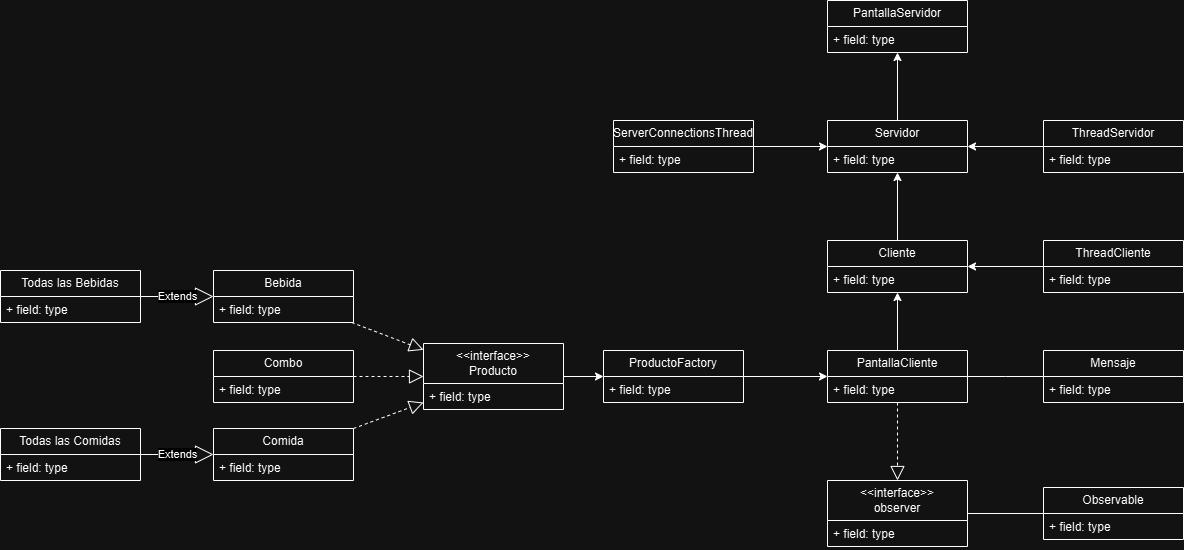

The diagram above was exported from draw.io. Its source (the exported page's mxGraphModel, read from the mxfile embedded in the PNG):
<mxGraphModel dx="2213" dy="785" grid="1" gridSize="10" guides="1" tooltips="1" connect="1" arrows="1" fold="1" page="1" pageScale="1" pageWidth="827" pageHeight="1169" math="0" shadow="0">
  <root>
    <mxCell id="WIyWlLk6GJQsqaUBKTNV-0" />
    <mxCell id="WIyWlLk6GJQsqaUBKTNV-1" parent="WIyWlLk6GJQsqaUBKTNV-0" />
    <mxCell id="5fxchA0dhYW6jMLzB1jn-0" value="PantallaServidor" style="swimlane;fontStyle=0;childLayout=stackLayout;horizontal=1;startSize=26;fillColor=none;horizontalStack=0;resizeParent=1;resizeParentMax=0;resizeLast=0;collapsible=1;marginBottom=0;whiteSpace=wrap;html=1;" vertex="1" parent="WIyWlLk6GJQsqaUBKTNV-1">
      <mxGeometry x="344" y="220" width="140" height="52" as="geometry" />
    </mxCell>
    <mxCell id="5fxchA0dhYW6jMLzB1jn-1" value="+ field: type" style="text;strokeColor=none;fillColor=none;align=left;verticalAlign=top;spacingLeft=4;spacingRight=4;overflow=hidden;rotatable=0;points=[[0,0.5],[1,0.5]];portConstraint=eastwest;whiteSpace=wrap;html=1;" vertex="1" parent="5fxchA0dhYW6jMLzB1jn-0">
      <mxGeometry y="26" width="140" height="26" as="geometry" />
    </mxCell>
    <mxCell id="5fxchA0dhYW6jMLzB1jn-24" style="edgeStyle=orthogonalEdgeStyle;rounded=0;orthogonalLoop=1;jettySize=auto;html=1;" edge="1" parent="WIyWlLk6GJQsqaUBKTNV-1" source="5fxchA0dhYW6jMLzB1jn-4" target="5fxchA0dhYW6jMLzB1jn-0">
      <mxGeometry relative="1" as="geometry" />
    </mxCell>
    <mxCell id="5fxchA0dhYW6jMLzB1jn-4" value="Servidor" style="swimlane;fontStyle=0;childLayout=stackLayout;horizontal=1;startSize=26;fillColor=none;horizontalStack=0;resizeParent=1;resizeParentMax=0;resizeLast=0;collapsible=1;marginBottom=0;whiteSpace=wrap;html=1;" vertex="1" parent="WIyWlLk6GJQsqaUBKTNV-1">
      <mxGeometry x="344" y="340" width="140" height="52" as="geometry" />
    </mxCell>
    <mxCell id="5fxchA0dhYW6jMLzB1jn-5" value="+ field: type" style="text;strokeColor=none;fillColor=none;align=left;verticalAlign=top;spacingLeft=4;spacingRight=4;overflow=hidden;rotatable=0;points=[[0,0.5],[1,0.5]];portConstraint=eastwest;whiteSpace=wrap;html=1;" vertex="1" parent="5fxchA0dhYW6jMLzB1jn-4">
      <mxGeometry y="26" width="140" height="26" as="geometry" />
    </mxCell>
    <mxCell id="5fxchA0dhYW6jMLzB1jn-29" style="edgeStyle=orthogonalEdgeStyle;rounded=0;orthogonalLoop=1;jettySize=auto;html=1;" edge="1" parent="WIyWlLk6GJQsqaUBKTNV-1" source="5fxchA0dhYW6jMLzB1jn-8" target="5fxchA0dhYW6jMLzB1jn-4">
      <mxGeometry relative="1" as="geometry" />
    </mxCell>
    <mxCell id="5fxchA0dhYW6jMLzB1jn-8" value="ThreadServidor" style="swimlane;fontStyle=0;childLayout=stackLayout;horizontal=1;startSize=26;fillColor=none;horizontalStack=0;resizeParent=1;resizeParentMax=0;resizeLast=0;collapsible=1;marginBottom=0;whiteSpace=wrap;html=1;" vertex="1" parent="WIyWlLk6GJQsqaUBKTNV-1">
      <mxGeometry x="560" y="340" width="140" height="52" as="geometry" />
    </mxCell>
    <mxCell id="5fxchA0dhYW6jMLzB1jn-9" value="+ field: type" style="text;strokeColor=none;fillColor=none;align=left;verticalAlign=top;spacingLeft=4;spacingRight=4;overflow=hidden;rotatable=0;points=[[0,0.5],[1,0.5]];portConstraint=eastwest;whiteSpace=wrap;html=1;" vertex="1" parent="5fxchA0dhYW6jMLzB1jn-8">
      <mxGeometry y="26" width="140" height="26" as="geometry" />
    </mxCell>
    <mxCell id="5fxchA0dhYW6jMLzB1jn-28" style="edgeStyle=orthogonalEdgeStyle;rounded=0;orthogonalLoop=1;jettySize=auto;html=1;" edge="1" parent="WIyWlLk6GJQsqaUBKTNV-1" source="5fxchA0dhYW6jMLzB1jn-12" target="5fxchA0dhYW6jMLzB1jn-4">
      <mxGeometry relative="1" as="geometry" />
    </mxCell>
    <mxCell id="5fxchA0dhYW6jMLzB1jn-12" value="ServerConnectionsThread" style="swimlane;fontStyle=0;childLayout=stackLayout;horizontal=1;startSize=26;fillColor=none;horizontalStack=0;resizeParent=1;resizeParentMax=0;resizeLast=0;collapsible=1;marginBottom=0;whiteSpace=wrap;html=1;" vertex="1" parent="WIyWlLk6GJQsqaUBKTNV-1">
      <mxGeometry x="130" y="340" width="140" height="52" as="geometry" />
    </mxCell>
    <mxCell id="5fxchA0dhYW6jMLzB1jn-13" value="+ field: type" style="text;strokeColor=none;fillColor=none;align=left;verticalAlign=top;spacingLeft=4;spacingRight=4;overflow=hidden;rotatable=0;points=[[0,0.5],[1,0.5]];portConstraint=eastwest;whiteSpace=wrap;html=1;" vertex="1" parent="5fxchA0dhYW6jMLzB1jn-12">
      <mxGeometry y="26" width="140" height="26" as="geometry" />
    </mxCell>
    <mxCell id="5fxchA0dhYW6jMLzB1jn-26" style="edgeStyle=orthogonalEdgeStyle;rounded=0;orthogonalLoop=1;jettySize=auto;html=1;" edge="1" parent="WIyWlLk6GJQsqaUBKTNV-1" source="5fxchA0dhYW6jMLzB1jn-16" target="5fxchA0dhYW6jMLzB1jn-20">
      <mxGeometry relative="1" as="geometry" />
    </mxCell>
    <mxCell id="5fxchA0dhYW6jMLzB1jn-39" style="edgeStyle=orthogonalEdgeStyle;rounded=0;orthogonalLoop=1;jettySize=auto;html=1;endArrow=none;endFill=0;" edge="1" parent="WIyWlLk6GJQsqaUBKTNV-1" source="5fxchA0dhYW6jMLzB1jn-16">
      <mxGeometry relative="1" as="geometry">
        <mxPoint x="560" y="596" as="targetPoint" />
      </mxGeometry>
    </mxCell>
    <mxCell id="5fxchA0dhYW6jMLzB1jn-16" value="PantallaCliente" style="swimlane;fontStyle=0;childLayout=stackLayout;horizontal=1;startSize=26;fillColor=none;horizontalStack=0;resizeParent=1;resizeParentMax=0;resizeLast=0;collapsible=1;marginBottom=0;whiteSpace=wrap;html=1;" vertex="1" parent="WIyWlLk6GJQsqaUBKTNV-1">
      <mxGeometry x="344" y="570" width="140" height="52" as="geometry" />
    </mxCell>
    <mxCell id="5fxchA0dhYW6jMLzB1jn-17" value="+ field: type" style="text;strokeColor=none;fillColor=none;align=left;verticalAlign=top;spacingLeft=4;spacingRight=4;overflow=hidden;rotatable=0;points=[[0,0.5],[1,0.5]];portConstraint=eastwest;whiteSpace=wrap;html=1;" vertex="1" parent="5fxchA0dhYW6jMLzB1jn-16">
      <mxGeometry y="26" width="140" height="26" as="geometry" />
    </mxCell>
    <mxCell id="5fxchA0dhYW6jMLzB1jn-27" style="edgeStyle=orthogonalEdgeStyle;rounded=0;orthogonalLoop=1;jettySize=auto;html=1;" edge="1" parent="WIyWlLk6GJQsqaUBKTNV-1" source="5fxchA0dhYW6jMLzB1jn-20" target="5fxchA0dhYW6jMLzB1jn-4">
      <mxGeometry relative="1" as="geometry" />
    </mxCell>
    <mxCell id="5fxchA0dhYW6jMLzB1jn-20" value="Cliente" style="swimlane;fontStyle=0;childLayout=stackLayout;horizontal=1;startSize=26;fillColor=none;horizontalStack=0;resizeParent=1;resizeParentMax=0;resizeLast=0;collapsible=1;marginBottom=0;whiteSpace=wrap;html=1;" vertex="1" parent="WIyWlLk6GJQsqaUBKTNV-1">
      <mxGeometry x="344" y="460" width="140" height="52" as="geometry" />
    </mxCell>
    <mxCell id="5fxchA0dhYW6jMLzB1jn-21" value="+ field: type" style="text;strokeColor=none;fillColor=none;align=left;verticalAlign=top;spacingLeft=4;spacingRight=4;overflow=hidden;rotatable=0;points=[[0,0.5],[1,0.5]];portConstraint=eastwest;whiteSpace=wrap;html=1;" vertex="1" parent="5fxchA0dhYW6jMLzB1jn-20">
      <mxGeometry y="26" width="140" height="26" as="geometry" />
    </mxCell>
    <mxCell id="5fxchA0dhYW6jMLzB1jn-32" style="edgeStyle=orthogonalEdgeStyle;rounded=0;orthogonalLoop=1;jettySize=auto;html=1;" edge="1" parent="WIyWlLk6GJQsqaUBKTNV-1" source="5fxchA0dhYW6jMLzB1jn-30" target="5fxchA0dhYW6jMLzB1jn-20">
      <mxGeometry relative="1" as="geometry" />
    </mxCell>
    <mxCell id="5fxchA0dhYW6jMLzB1jn-30" value="ThreadCliente" style="swimlane;fontStyle=0;childLayout=stackLayout;horizontal=1;startSize=26;fillColor=none;horizontalStack=0;resizeParent=1;resizeParentMax=0;resizeLast=0;collapsible=1;marginBottom=0;whiteSpace=wrap;html=1;" vertex="1" parent="WIyWlLk6GJQsqaUBKTNV-1">
      <mxGeometry x="560" y="460" width="140" height="52" as="geometry" />
    </mxCell>
    <mxCell id="5fxchA0dhYW6jMLzB1jn-31" value="+ field: type" style="text;strokeColor=none;fillColor=none;align=left;verticalAlign=top;spacingLeft=4;spacingRight=4;overflow=hidden;rotatable=0;points=[[0,0.5],[1,0.5]];portConstraint=eastwest;whiteSpace=wrap;html=1;" vertex="1" parent="5fxchA0dhYW6jMLzB1jn-30">
      <mxGeometry y="26" width="140" height="26" as="geometry" />
    </mxCell>
    <mxCell id="5fxchA0dhYW6jMLzB1jn-33" value="&amp;lt;&amp;lt;interface&amp;gt;&amp;gt;&lt;br&gt;observer" style="swimlane;fontStyle=0;childLayout=stackLayout;horizontal=1;startSize=40;fillColor=none;horizontalStack=0;resizeParent=1;resizeParentMax=0;resizeLast=0;collapsible=1;marginBottom=0;whiteSpace=wrap;html=1;" vertex="1" parent="WIyWlLk6GJQsqaUBKTNV-1">
      <mxGeometry x="344" y="700" width="140" height="66" as="geometry" />
    </mxCell>
    <mxCell id="5fxchA0dhYW6jMLzB1jn-34" value="+ field: type" style="text;strokeColor=none;fillColor=none;align=left;verticalAlign=top;spacingLeft=4;spacingRight=4;overflow=hidden;rotatable=0;points=[[0,0.5],[1,0.5]];portConstraint=eastwest;whiteSpace=wrap;html=1;" vertex="1" parent="5fxchA0dhYW6jMLzB1jn-33">
      <mxGeometry y="40" width="140" height="26" as="geometry" />
    </mxCell>
    <mxCell id="5fxchA0dhYW6jMLzB1jn-35" value="" style="endArrow=block;dashed=1;endFill=0;endSize=12;html=1;rounded=0;" edge="1" parent="WIyWlLk6GJQsqaUBKTNV-1" source="5fxchA0dhYW6jMLzB1jn-16" target="5fxchA0dhYW6jMLzB1jn-33">
      <mxGeometry width="160" relative="1" as="geometry">
        <mxPoint x="200" y="700" as="sourcePoint" />
        <mxPoint x="360" y="700" as="targetPoint" />
      </mxGeometry>
    </mxCell>
    <mxCell id="5fxchA0dhYW6jMLzB1jn-38" style="edgeStyle=orthogonalEdgeStyle;rounded=0;orthogonalLoop=1;jettySize=auto;html=1;endArrow=none;endFill=0;" edge="1" parent="WIyWlLk6GJQsqaUBKTNV-1" source="5fxchA0dhYW6jMLzB1jn-36" target="5fxchA0dhYW6jMLzB1jn-33">
      <mxGeometry relative="1" as="geometry" />
    </mxCell>
    <mxCell id="5fxchA0dhYW6jMLzB1jn-36" value="Observable" style="swimlane;fontStyle=0;childLayout=stackLayout;horizontal=1;startSize=26;fillColor=none;horizontalStack=0;resizeParent=1;resizeParentMax=0;resizeLast=0;collapsible=1;marginBottom=0;whiteSpace=wrap;html=1;" vertex="1" parent="WIyWlLk6GJQsqaUBKTNV-1">
      <mxGeometry x="560" y="707" width="140" height="52" as="geometry" />
    </mxCell>
    <mxCell id="5fxchA0dhYW6jMLzB1jn-37" value="+ field: type" style="text;strokeColor=none;fillColor=none;align=left;verticalAlign=top;spacingLeft=4;spacingRight=4;overflow=hidden;rotatable=0;points=[[0,0.5],[1,0.5]];portConstraint=eastwest;whiteSpace=wrap;html=1;" vertex="1" parent="5fxchA0dhYW6jMLzB1jn-36">
      <mxGeometry y="26" width="140" height="26" as="geometry" />
    </mxCell>
    <mxCell id="5fxchA0dhYW6jMLzB1jn-40" value="Mensaje" style="swimlane;fontStyle=0;childLayout=stackLayout;horizontal=1;startSize=26;fillColor=none;horizontalStack=0;resizeParent=1;resizeParentMax=0;resizeLast=0;collapsible=1;marginBottom=0;whiteSpace=wrap;html=1;" vertex="1" parent="WIyWlLk6GJQsqaUBKTNV-1">
      <mxGeometry x="560" y="570" width="140" height="52" as="geometry" />
    </mxCell>
    <mxCell id="5fxchA0dhYW6jMLzB1jn-41" value="+ field: type" style="text;strokeColor=none;fillColor=none;align=left;verticalAlign=top;spacingLeft=4;spacingRight=4;overflow=hidden;rotatable=0;points=[[0,0.5],[1,0.5]];portConstraint=eastwest;whiteSpace=wrap;html=1;" vertex="1" parent="5fxchA0dhYW6jMLzB1jn-40">
      <mxGeometry y="26" width="140" height="26" as="geometry" />
    </mxCell>
    <mxCell id="5fxchA0dhYW6jMLzB1jn-48" style="edgeStyle=orthogonalEdgeStyle;rounded=0;orthogonalLoop=1;jettySize=auto;html=1;" edge="1" parent="WIyWlLk6GJQsqaUBKTNV-1" source="5fxchA0dhYW6jMLzB1jn-42" target="5fxchA0dhYW6jMLzB1jn-44">
      <mxGeometry relative="1" as="geometry" />
    </mxCell>
    <mxCell id="5fxchA0dhYW6jMLzB1jn-42" value="&lt;div&gt;&amp;lt;&amp;lt;interface&amp;gt;&amp;gt;&lt;/div&gt;Producto" style="swimlane;fontStyle=0;childLayout=stackLayout;horizontal=1;startSize=40;fillColor=none;horizontalStack=0;resizeParent=1;resizeParentMax=0;resizeLast=0;collapsible=1;marginBottom=0;whiteSpace=wrap;html=1;" vertex="1" parent="WIyWlLk6GJQsqaUBKTNV-1">
      <mxGeometry x="-60" y="563" width="140" height="66" as="geometry" />
    </mxCell>
    <mxCell id="5fxchA0dhYW6jMLzB1jn-43" value="+ field: type" style="text;strokeColor=none;fillColor=none;align=left;verticalAlign=top;spacingLeft=4;spacingRight=4;overflow=hidden;rotatable=0;points=[[0,0.5],[1,0.5]];portConstraint=eastwest;whiteSpace=wrap;html=1;" vertex="1" parent="5fxchA0dhYW6jMLzB1jn-42">
      <mxGeometry y="40" width="140" height="26" as="geometry" />
    </mxCell>
    <mxCell id="5fxchA0dhYW6jMLzB1jn-47" style="edgeStyle=orthogonalEdgeStyle;rounded=0;orthogonalLoop=1;jettySize=auto;html=1;" edge="1" parent="WIyWlLk6GJQsqaUBKTNV-1" source="5fxchA0dhYW6jMLzB1jn-44" target="5fxchA0dhYW6jMLzB1jn-16">
      <mxGeometry relative="1" as="geometry" />
    </mxCell>
    <mxCell id="5fxchA0dhYW6jMLzB1jn-44" value="ProductoFactory" style="swimlane;fontStyle=0;childLayout=stackLayout;horizontal=1;startSize=26;fillColor=none;horizontalStack=0;resizeParent=1;resizeParentMax=0;resizeLast=0;collapsible=1;marginBottom=0;whiteSpace=wrap;html=1;" vertex="1" parent="WIyWlLk6GJQsqaUBKTNV-1">
      <mxGeometry x="120" y="570" width="140" height="52" as="geometry" />
    </mxCell>
    <mxCell id="5fxchA0dhYW6jMLzB1jn-45" value="+ field: type" style="text;strokeColor=none;fillColor=none;align=left;verticalAlign=top;spacingLeft=4;spacingRight=4;overflow=hidden;rotatable=0;points=[[0,0.5],[1,0.5]];portConstraint=eastwest;whiteSpace=wrap;html=1;" vertex="1" parent="5fxchA0dhYW6jMLzB1jn-44">
      <mxGeometry y="26" width="140" height="26" as="geometry" />
    </mxCell>
    <mxCell id="5fxchA0dhYW6jMLzB1jn-49" value="Bebida" style="swimlane;fontStyle=0;childLayout=stackLayout;horizontal=1;startSize=26;fillColor=none;horizontalStack=0;resizeParent=1;resizeParentMax=0;resizeLast=0;collapsible=1;marginBottom=0;whiteSpace=wrap;html=1;" vertex="1" parent="WIyWlLk6GJQsqaUBKTNV-1">
      <mxGeometry x="-270" y="490" width="140" height="52" as="geometry" />
    </mxCell>
    <mxCell id="5fxchA0dhYW6jMLzB1jn-50" value="+ field: type" style="text;strokeColor=none;fillColor=none;align=left;verticalAlign=top;spacingLeft=4;spacingRight=4;overflow=hidden;rotatable=0;points=[[0,0.5],[1,0.5]];portConstraint=eastwest;whiteSpace=wrap;html=1;" vertex="1" parent="5fxchA0dhYW6jMLzB1jn-49">
      <mxGeometry y="26" width="140" height="26" as="geometry" />
    </mxCell>
    <mxCell id="5fxchA0dhYW6jMLzB1jn-51" value="" style="endArrow=block;dashed=1;endFill=0;endSize=12;html=1;rounded=0;" edge="1" parent="WIyWlLk6GJQsqaUBKTNV-1" source="5fxchA0dhYW6jMLzB1jn-49" target="5fxchA0dhYW6jMLzB1jn-42">
      <mxGeometry width="160" relative="1" as="geometry">
        <mxPoint x="-90" y="470" as="sourcePoint" />
        <mxPoint x="70" y="470" as="targetPoint" />
      </mxGeometry>
    </mxCell>
    <mxCell id="5fxchA0dhYW6jMLzB1jn-52" value="Combo" style="swimlane;fontStyle=0;childLayout=stackLayout;horizontal=1;startSize=26;fillColor=none;horizontalStack=0;resizeParent=1;resizeParentMax=0;resizeLast=0;collapsible=1;marginBottom=0;whiteSpace=wrap;html=1;" vertex="1" parent="WIyWlLk6GJQsqaUBKTNV-1">
      <mxGeometry x="-270" y="570" width="140" height="52" as="geometry" />
    </mxCell>
    <mxCell id="5fxchA0dhYW6jMLzB1jn-53" value="+ field: type" style="text;strokeColor=none;fillColor=none;align=left;verticalAlign=top;spacingLeft=4;spacingRight=4;overflow=hidden;rotatable=0;points=[[0,0.5],[1,0.5]];portConstraint=eastwest;whiteSpace=wrap;html=1;" vertex="1" parent="5fxchA0dhYW6jMLzB1jn-52">
      <mxGeometry y="26" width="140" height="26" as="geometry" />
    </mxCell>
    <mxCell id="5fxchA0dhYW6jMLzB1jn-54" value="" style="endArrow=block;dashed=1;endFill=0;endSize=12;html=1;rounded=0;" edge="1" parent="WIyWlLk6GJQsqaUBKTNV-1" source="5fxchA0dhYW6jMLzB1jn-52" target="5fxchA0dhYW6jMLzB1jn-42">
      <mxGeometry width="160" relative="1" as="geometry">
        <mxPoint x="-110" y="681" as="sourcePoint" />
        <mxPoint x="-40" y="700" as="targetPoint" />
      </mxGeometry>
    </mxCell>
    <mxCell id="5fxchA0dhYW6jMLzB1jn-55" value="Comida" style="swimlane;fontStyle=0;childLayout=stackLayout;horizontal=1;startSize=26;fillColor=none;horizontalStack=0;resizeParent=1;resizeParentMax=0;resizeLast=0;collapsible=1;marginBottom=0;whiteSpace=wrap;html=1;" vertex="1" parent="WIyWlLk6GJQsqaUBKTNV-1">
      <mxGeometry x="-270" y="648" width="140" height="52" as="geometry" />
    </mxCell>
    <mxCell id="5fxchA0dhYW6jMLzB1jn-56" value="+ field: type" style="text;strokeColor=none;fillColor=none;align=left;verticalAlign=top;spacingLeft=4;spacingRight=4;overflow=hidden;rotatable=0;points=[[0,0.5],[1,0.5]];portConstraint=eastwest;whiteSpace=wrap;html=1;" vertex="1" parent="5fxchA0dhYW6jMLzB1jn-55">
      <mxGeometry y="26" width="140" height="26" as="geometry" />
    </mxCell>
    <mxCell id="5fxchA0dhYW6jMLzB1jn-57" value="" style="endArrow=block;dashed=1;endFill=0;endSize=12;html=1;rounded=0;" edge="1" parent="WIyWlLk6GJQsqaUBKTNV-1" source="5fxchA0dhYW6jMLzB1jn-55" target="5fxchA0dhYW6jMLzB1jn-42">
      <mxGeometry width="160" relative="1" as="geometry">
        <mxPoint x="-110" y="680" as="sourcePoint" />
        <mxPoint x="-38" y="707" as="targetPoint" />
      </mxGeometry>
    </mxCell>
    <mxCell id="5fxchA0dhYW6jMLzB1jn-58" value="Todas las Bebidas" style="swimlane;fontStyle=0;childLayout=stackLayout;horizontal=1;startSize=26;fillColor=none;horizontalStack=0;resizeParent=1;resizeParentMax=0;resizeLast=0;collapsible=1;marginBottom=0;whiteSpace=wrap;html=1;" vertex="1" parent="WIyWlLk6GJQsqaUBKTNV-1">
      <mxGeometry x="-483" y="490" width="140" height="52" as="geometry" />
    </mxCell>
    <mxCell id="5fxchA0dhYW6jMLzB1jn-59" value="+ field: type" style="text;strokeColor=none;fillColor=none;align=left;verticalAlign=top;spacingLeft=4;spacingRight=4;overflow=hidden;rotatable=0;points=[[0,0.5],[1,0.5]];portConstraint=eastwest;whiteSpace=wrap;html=1;" vertex="1" parent="5fxchA0dhYW6jMLzB1jn-58">
      <mxGeometry y="26" width="140" height="26" as="geometry" />
    </mxCell>
    <mxCell id="5fxchA0dhYW6jMLzB1jn-60" value="Extends" style="endArrow=block;endSize=16;endFill=0;html=1;rounded=0;" edge="1" parent="WIyWlLk6GJQsqaUBKTNV-1" source="5fxchA0dhYW6jMLzB1jn-58" target="5fxchA0dhYW6jMLzB1jn-49">
      <mxGeometry width="160" relative="1" as="geometry">
        <mxPoint x="-320" y="391" as="sourcePoint" />
        <mxPoint x="-160" y="391" as="targetPoint" />
      </mxGeometry>
    </mxCell>
    <mxCell id="5fxchA0dhYW6jMLzB1jn-63" value="Todas las Comidas" style="swimlane;fontStyle=0;childLayout=stackLayout;horizontal=1;startSize=26;fillColor=none;horizontalStack=0;resizeParent=1;resizeParentMax=0;resizeLast=0;collapsible=1;marginBottom=0;whiteSpace=wrap;html=1;" vertex="1" parent="WIyWlLk6GJQsqaUBKTNV-1">
      <mxGeometry x="-483" y="648" width="140" height="52" as="geometry" />
    </mxCell>
    <mxCell id="5fxchA0dhYW6jMLzB1jn-64" value="+ field: type" style="text;strokeColor=none;fillColor=none;align=left;verticalAlign=top;spacingLeft=4;spacingRight=4;overflow=hidden;rotatable=0;points=[[0,0.5],[1,0.5]];portConstraint=eastwest;whiteSpace=wrap;html=1;" vertex="1" parent="5fxchA0dhYW6jMLzB1jn-63">
      <mxGeometry y="26" width="140" height="26" as="geometry" />
    </mxCell>
    <mxCell id="5fxchA0dhYW6jMLzB1jn-65" value="Extends" style="endArrow=block;endSize=16;endFill=0;html=1;rounded=0;" edge="1" parent="WIyWlLk6GJQsqaUBKTNV-1" source="5fxchA0dhYW6jMLzB1jn-63" target="5fxchA0dhYW6jMLzB1jn-55">
      <mxGeometry width="160" relative="1" as="geometry">
        <mxPoint x="-343" y="595.5" as="sourcePoint" />
        <mxPoint x="-270" y="595.5" as="targetPoint" />
      </mxGeometry>
    </mxCell>
  </root>
</mxGraphModel>